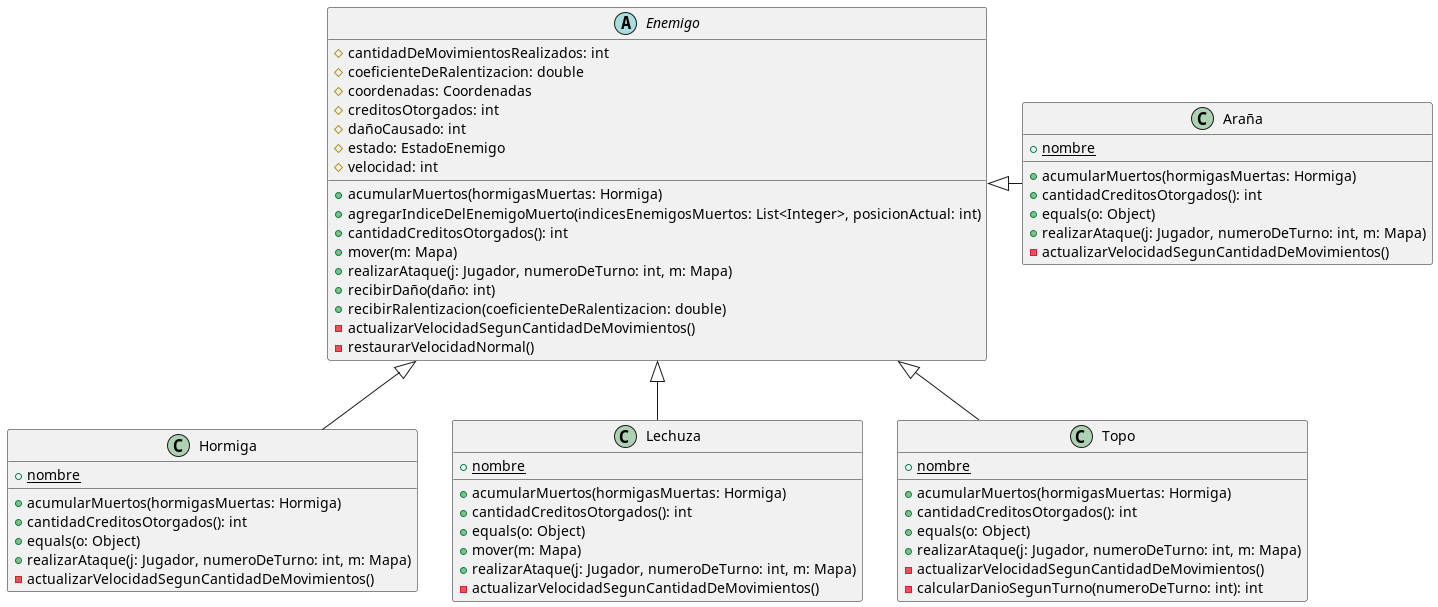

The diagram above was rendered by PlantUML. Its source (embedded in the PNG):
@startuml
'https://plantuml.com/class-diagram

abstract Enemigo {
# cantidadDeMovimientosRealizados: int
# coeficienteDeRalentizacion: double
# coordenadas: Coordenadas
# creditosOtorgados: int
# dañoCausado: int
# estado: EstadoEnemigo
# velocidad: int
+ acumularMuertos(hormigasMuertas: Hormiga)
+ agregarIndiceDelEnemigoMuerto(indicesEnemigosMuertos: List<Integer>, posicionActual: int)
+ cantidadCreditosOtorgados(): int
+ mover(m: Mapa)
+ realizarAtaque(j: Jugador, numeroDeTurno: int, m: Mapa)
+ recibirDaño(daño: int)
+ recibirRalentizacion(coeficienteDeRalentizacion: double)
- actualizarVelocidadSegunCantidadDeMovimientos()
- restaurarVelocidadNormal()
}

class Hormiga {
+ {static} nombre
+ acumularMuertos(hormigasMuertas: Hormiga)
+ cantidadCreditosOtorgados(): int
+ equals(o: Object)
+ realizarAtaque(j: Jugador, numeroDeTurno: int, m: Mapa)
- actualizarVelocidadSegunCantidadDeMovimientos()
}

class Araña {
+ {static} nombre
+ acumularMuertos(hormigasMuertas: Hormiga)
+ cantidadCreditosOtorgados(): int
+ equals(o: Object)
+ realizarAtaque(j: Jugador, numeroDeTurno: int, m: Mapa)
- actualizarVelocidadSegunCantidadDeMovimientos()
}

class Lechuza{
+ {static} nombre
+ acumularMuertos(hormigasMuertas: Hormiga)
+ cantidadCreditosOtorgados(): int
+ equals(o: Object)
+ mover(m: Mapa)
+ realizarAtaque(j: Jugador, numeroDeTurno: int, m: Mapa)
- actualizarVelocidadSegunCantidadDeMovimientos()
}

class Topo {
+ {static} nombre
+ acumularMuertos(hormigasMuertas: Hormiga)
+ cantidadCreditosOtorgados(): int
+ equals(o: Object)
+ realizarAtaque(j: Jugador, numeroDeTurno: int, m: Mapa)
- actualizarVelocidadSegunCantidadDeMovimientos()
- calcularDanioSegunTurno(numeroDeTurno: int): int
}

Enemigo <|-- Hormiga

Enemigo <|- Araña

Enemigo <|-- Lechuza
Enemigo <|-- Topo

@enduml